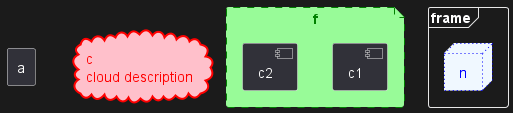

The diagram above was rendered by PlantUML. Its source (embedded in the PNG):
@startuml
agent a
cloud c #pink;line:red;line.bold;text:red [
c
cloud description
]
file  f #palegreen;line:green;line.dashed;text:green {
[c1]
[c2]
}
frame frame {
node  n #aliceblue;line:blue;line.dotted;text:blue
}
@enduml